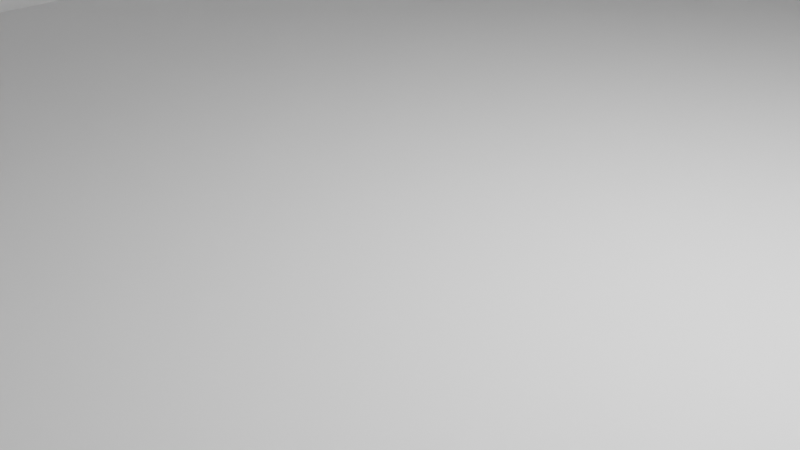 # Source: frame-simple.blend  (saved by Blender 3.6.13; exported with 4.5.12 LTS)
import bpy
from mathutils import Matrix  # noqa: F401  (used for matrix-valued properties, if any)

bpy.ops.wm.read_factory_settings(use_empty=True)
scene = bpy.context.scene
scene.name = 'Scene'

# ---- collections
col_collection = bpy.data.collections.new('Collection'); scene.collection.children.link(col_collection)

# ---- world
world_world = bpy.data.worlds.new('World'); scene.world = world_world
world_world.use_nodes = True; world_world.node_tree.nodes.clear()
_N = world_world.node_tree.nodes; _L = world_world.node_tree.links
n0 = _N.new('ShaderNodeOutputWorld'); n0.name = 'World Output'; n0.location = (300, 300)
n1 = _N.new('ShaderNodeBackground'); n1.name = 'Background'; n1.location = (10, 300)
n1.inputs[0].default_value = (0.05088, 0.05088, 0.05088, 1.0)
_L.new(n1.outputs[0], n0.inputs[0])
n0.is_active_output = True
world_world.color = (0.05088, 0.05088, 0.05088)
world_world.use_sun_shadow = False
world_world.sun_shadow_jitter_overblur = 0.0

# ---- cameras
cam_camera = bpy.data.cameras.new('Camera')
cam_camera.clip_end = 100.0
cam_camera.ortho_scale = 7.314
cam_camera_001 = bpy.data.cameras.new('Camera.001')
cam_camera_001.clip_end = 100.0
cam_camera_001.ortho_scale = 7.314

# ---- lights
light_light = bpy.data.lights.new('Light', 'POINT')
light_light.transmission_factor = 0.0
light_light.energy = 1000.0
light_light.shadow_soft_size = 0.1
light_light.shadow_maximum_resolution = 0.006
light_light.use_absolute_resolution = True
light_light_001 = bpy.data.lights.new('Light.001', 'POINT')
light_light_001.transmission_factor = 0.0
light_light_001.energy = 1000.0
light_light_001.shadow_soft_size = 0.1
light_light_001.shadow_maximum_resolution = 0.006
light_light_001.use_absolute_resolution = True

# ---- meshes
me_cube_001 = bpy.data.meshes.new('Cube.001')
me_cube_001.from_pydata([(-0.5, -0.5, -0.5), (-0.5, -0.5, 0.5), (-0.5, 0.5, -0.5), (-0.5, 0.5, 0.5), (0.5, -0.5, -0.5), (0.5, -0.5, 0.5), (0.5, 0.5, -0.5), (0.5, 0.5, 0.5)], [], [(0, 1, 3, 2), (2, 3, 7, 6), (6, 7, 5, 4), (4, 5, 1, 0), (2, 6, 4, 0), (7, 3, 1, 5)])
_uv = me_cube_001.uv_layers.new(name='UVMap')
_uv.uv.foreach_set('vector', [0.375, 0.0, 0.625, 0.0, 0.625, 0.25, 0.375, 0.25, 0.375, 0.25, 0.625, 0.25, 0.625, 0.5, 0.375, 0.5, 0.375, 0.5, 0.625, 0.5, 0.625, 0.75, 0.375, 0.75, 0.375, 0.75, 0.625, 0.75, 0.625, 1.0, 0.375, 1.0, 0.125, 0.5, 0.375, 0.5, 0.375, 0.75, 0.125, 0.75, 0.625, 0.5, 0.875, 0.5, 0.875, 0.75, 0.625, 0.75])
me_cube_001.update()
me_cube_002 = bpy.data.meshes.new('Cube.002')
me_cube_002.from_pydata([(-0.5, -0.5, -0.5), (-0.2, -0.3, -0.3333), (-0.5, -0.5, 0.5), (-0.5, 0.5, -0.5), (-0.2, 0.3, -0.3333), (-0.5, 0.5, 0.5), (0.5, -0.5, -0.5), (0.5, -0.5, 0.5), (0.5, 0.5, -0.5), (0.5, 0.5, 0.5), (0.5, -0.3, 0.5), (0.5, 0.3, 0.5), (0.5, -0.3, -0.3333), (0.5, 0.3, -0.3333), (-0.2, 0.3, 0.5), (-0.2, -0.3, 0.5)], [], [(0, 2, 5, 3), (3, 5, 9, 8), (7, 6, 8, 9, 11, 13, 12, 10), (6, 7, 2, 0), (3, 8, 6, 0), (11, 9, 5, 2, 7, 10, 15, 14), (15, 1, 4, 14), (14, 4, 13, 11), (12, 1, 15, 10), (4, 1, 12, 13)])
me_cube_002.polygons.foreach_set('material_index', [0, 0, 0, 0, 0, 0, 11880, 11880, 11880, 11880])
_uv = me_cube_002.uv_layers.new(name='UVMap')
_uv.uv.foreach_set('vector', [0.375, 0.0, 0.625, 0.0, 0.625, 0.25, 0.375, 0.25, 0.375, 0.25, 0.625, 0.25, 0.625, 0.5, 0.375, 0.5, 0.625, 0.75, 0.375, 0.75, 0.375, 0.5, 0.625, 0.5, 0.625, 0.55, 0.4167, 0.55, 0.4167, 0.7, 0.625, 0.7, 0.375, 0.75, 0.625, 0.75, 0.625, 1.0, 0.375, 1.0, 0.125, 0.5, 0.375, 0.5, 0.375, 0.75, 0.125, 0.75, 0.625, 0.55, 0.625, 0.5, 0.875, 0.5, 0.875, 0.75, 0.625, 0.75, 0.625, 0.7, 0.8, 0.7, 0.8, 0.55, 0.5833, 0.0, 0.375, 0.0, 0.375, 0.25, 0.5833, 0.25, 0.5833, 0.25, 0.375, 0.25, 0.375, 0.425, 0.5833, 0.425, 0.375, 0.825, 0.375, 1.0, 0.5833, 1.0, 0.5833, 0.825, 0.125, 0.5, 0.125, 0.75, 0.3, 0.75, 0.3, 0.5])
me_cube_002.update()
me_cube_004 = bpy.data.meshes.new('Cube.004')
me_cube_004.from_pydata([(-0.5, -0.5, -0.5), (-0.5, -0.5, 0.5), (-0.5, 0.5, -0.5), (-0.5, 0.5, 0.5), (0.5, -0.5, -0.5), (0.5, -0.5, 0.5), (0.5, 0.5, -0.5), (0.5, 0.5, 0.5)], [], [(0, 1, 3, 2), (2, 3, 7, 6), (6, 7, 5, 4), (4, 5, 1, 0), (2, 6, 4, 0), (7, 3, 1, 5)])
_uv = me_cube_004.uv_layers.new(name='UVMap')
_uv.uv.foreach_set('vector', [0.375, 0.0, 0.625, 0.0, 0.625, 0.25, 0.375, 0.25, 0.375, 0.25, 0.625, 0.25, 0.625, 0.5, 0.375, 0.5, 0.375, 0.5, 0.625, 0.5, 0.625, 0.75, 0.375, 0.75, 0.375, 0.75, 0.625, 0.75, 0.625, 1.0, 0.375, 1.0, 0.125, 0.5, 0.375, 0.5, 0.375, 0.75, 0.125, 0.75, 0.625, 0.5, 0.875, 0.5, 0.875, 0.75, 0.625, 0.75])
me_cube_004.update()
me_cube_005 = bpy.data.meshes.new('Cube.005')
me_cube_005.from_pydata([(-0.5, -0.5, -0.5), (-0.5, -0.5, 0.5), (-0.5, 0.5, -0.5), (-0.5, 0.5, 0.5), (0.5, -0.5, -0.5), (0.5, -0.5, 0.5), (0.5, 0.5, -0.5), (0.5, 0.5, 0.5)], [], [(0, 1, 3, 2), (2, 3, 7, 6), (6, 7, 5, 4), (4, 5, 1, 0), (2, 6, 4, 0), (7, 3, 1, 5)])
_uv = me_cube_005.uv_layers.new(name='UVMap')
_uv.uv.foreach_set('vector', [0.375, 0.0, 0.625, 0.0, 0.625, 0.25, 0.375, 0.25, 0.375, 0.25, 0.625, 0.25, 0.625, 0.5, 0.375, 0.5, 0.375, 0.5, 0.625, 0.5, 0.625, 0.75, 0.375, 0.75, 0.375, 0.75, 0.625, 0.75, 0.625, 1.0, 0.375, 1.0, 0.125, 0.5, 0.375, 0.5, 0.375, 0.75, 0.125, 0.75, 0.625, 0.5, 0.875, 0.5, 0.875, 0.75, 0.625, 0.75])
me_cube_005.update()
me_cube_006 = bpy.data.meshes.new('Cube.006')
me_cube_006.from_pydata([(-0.5, -0.5, -0.5), (-0.5, -0.5, 0.5), (-0.5, 0.5, -0.5), (-0.5, 0.5, 0.5), (0.5, -0.5, -0.5), (0.5, -0.5, 0.5), (0.5, 0.5, -0.5), (0.5, 0.5, 0.5)], [], [(0, 1, 3, 2), (2, 3, 7, 6), (6, 7, 5, 4), (4, 5, 1, 0), (2, 6, 4, 0), (7, 3, 1, 5)])
_uv = me_cube_006.uv_layers.new(name='UVMap')
_uv.uv.foreach_set('vector', [0.375, 0.0, 0.625, 0.0, 0.625, 0.25, 0.375, 0.25, 0.375, 0.25, 0.625, 0.25, 0.625, 0.5, 0.375, 0.5, 0.375, 0.5, 0.625, 0.5, 0.625, 0.75, 0.375, 0.75, 0.375, 0.75, 0.625, 0.75, 0.625, 1.0, 0.375, 1.0, 0.125, 0.5, 0.375, 0.5, 0.375, 0.75, 0.125, 0.75, 0.625, 0.5, 0.875, 0.5, 0.875, 0.75, 0.625, 0.75])
me_cube_006.update()

# ---- objects
ob_light = bpy.data.objects.new('Light', light_light)
ob_camera = bpy.data.objects.new('Camera', cam_camera)
ob_base_foot = bpy.data.objects.new('base-foot', me_cube_001)
ob_base_support = bpy.data.objects.new('base-support', me_cube_002)
ob_light_001 = bpy.data.objects.new('Light.001', light_light_001)
ob_camera_001 = bpy.data.objects.new('Camera.001', cam_camera_001)
ob_base_foot_001 = bpy.data.objects.new('base-foot.001', me_cube_004)
ob_base_support_001 = bpy.data.objects.new('base-support.001', me_cube_005)
ob_hole_001 = bpy.data.objects.new('hole.001', me_cube_006)

# ---- transforms, parenting, visibility, modifiers, constraints
ob_light.location = (4.076, 1.005, 5.904)
ob_light.rotation_euler = (0.6503, 0.05522, 1.866)
ob_light.lock_rotations_4d = False
ob_light.empty_display_type = 'ARROWS'
ob_light.color = (0.0, 0.0, 0.0, 0.0)
ob_light.lineart.crease_threshold = 0.0
ob_camera.location = (7.359, -6.926, 4.958)
ob_camera.rotation_euler = (1.109, 0.0, 0.8149)
ob_camera.lock_rotations_4d = False
ob_camera.empty_display_type = 'ARROWS'
ob_camera.color = (0.0, 0.0, 0.0, 0.0)
ob_camera.display_type = 'WIRE'
ob_camera.lineart.crease_threshold = 0.0
ob_base_foot.location = (0.0, 0.0, 5.0)
ob_base_foot.scale = (20.0, 60.0, 10.0)
ob_base_support.location = (0.0, 0.0, 15.0)
ob_base_support.scale = (20.0, 30.0, 15.0)
ob_light_001.location = (-41.3, 1.005, 5.904)
ob_light_001.rotation_euler = (0.6503, 0.05522, 1.866)
ob_light_001.lock_rotations_4d = False
ob_light_001.empty_display_type = 'ARROWS'
ob_light_001.color = (0.0, 0.0, 0.0, 0.0)
ob_light_001.lineart.crease_threshold = 0.0
ob_camera_001.location = (-38.02, -6.926, 4.958)
ob_camera_001.rotation_euler = (1.109, 0.0, 0.8149)
ob_camera_001.lock_rotations_4d = False
ob_camera_001.empty_display_type = 'ARROWS'
ob_camera_001.color = (0.0, 0.0, 0.0, 0.0)
ob_camera_001.display_type = 'WIRE'
ob_camera_001.lineart.crease_threshold = 0.0
ob_base_foot_001.location = (-45.38, 0.0, 5.0)
ob_base_foot_001.scale = (20.0, 60.0, 10.0)
ob_base_support_001.location = (-45.38, 0.0, 15.0)
ob_base_support_001.scale = (20.0, 30.0, 15.0)
ob_hole_001.location = (-39.38, 0.0, 17.5)
ob_hole_001.scale = (20.0, 18.0, 15.0)

# ---- collection membership
col_collection.objects.link(ob_light)
col_collection.objects.link(ob_camera)
col_collection.objects.link(ob_base_foot)
col_collection.objects.link(ob_base_support)
col_collection.objects.link(ob_light_001)
col_collection.objects.link(ob_camera_001)
col_collection.objects.link(ob_base_foot_001)
col_collection.objects.link(ob_base_support_001)
col_collection.objects.link(ob_hole_001)

# ---- scene / render settings (as saved in the file)
scene.camera = ob_camera
scene.frame_start = 1; scene.frame_end = 250; scene.frame_set(1)
scene.render.engine = 'BLENDER_EEVEE_NEXT'
scene.cycles.sampling_pattern = 'TABULATED_SOBOL'
scene.view_settings.view_transform = 'Filmic'
bpy.context.view_layer.update()
